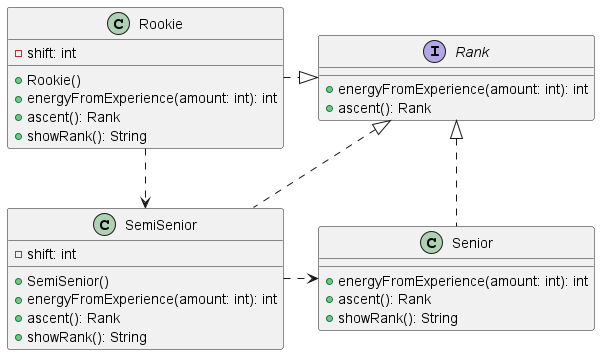

The diagram above was rendered by PlantUML. Its source (embedded in the PNG):
@startuml
!include Senior.plantuml
!include Rookie.plantuml
!include SemiSenior.plantuml
interface Rank {
    +energyFromExperience(amount: int): int
    +ascent(): Rank
}
Rookie .|> Rank 
Rank <|.. SemiSenior
Rank <|. Senior
Rookie ..> SemiSenior
SemiSenior .> Senior



@enduml